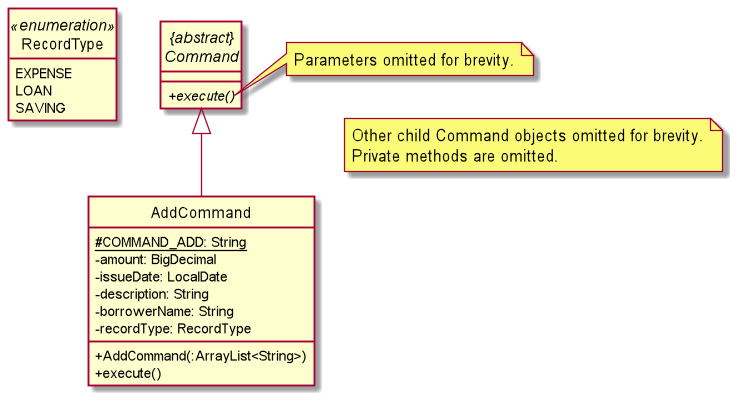

The diagram above was rendered by PlantUML. Its source (embedded in the PNG):
@startuml
skinparam classAttributeIconSize 0
hide circle

abstract class "{abstract}\nCommand" as Command {
    {abstract} +execute()
}

enum RecordType <<enumeration>> {
    EXPENSE
    LOAN
    SAVING
}

class AddCommand {
    {static} #COMMAND_ADD: String
    -amount: BigDecimal
    -issueDate: LocalDate
    -description: String
    -borrowerName: String
    -recordType: RecordType
    +AddCommand(:ArrayList<String>)
    +execute()
}

note right of Command::execute
    Parameters omitted for brevity.
end note

Command <|-- AddCommand

hide RecordType empty members
Command -left[hidden] RecordType

note "Other child Command objects omitted for brevity.\nPrivate methods are omitted." as N1

@enduml